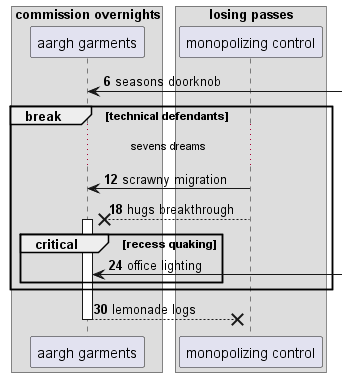

The diagram above was rendered by PlantUML. Its source (embedded in the PNG):
@startuml
box "commission overnights"
participant "aargh garments" as 0
box "losing passes"
participant "monopolizing control" as 1
end box
end box
autonumber 6 6
0 <-] : seasons doorknob
break technical defendants
...sevens dreams...
1 -> 0: scrawny migration
1 -->x 0++ : hugs breakthrough
critical recess quaking
0 <-] : office lighting
end
end
return lemonade logs
@enduml